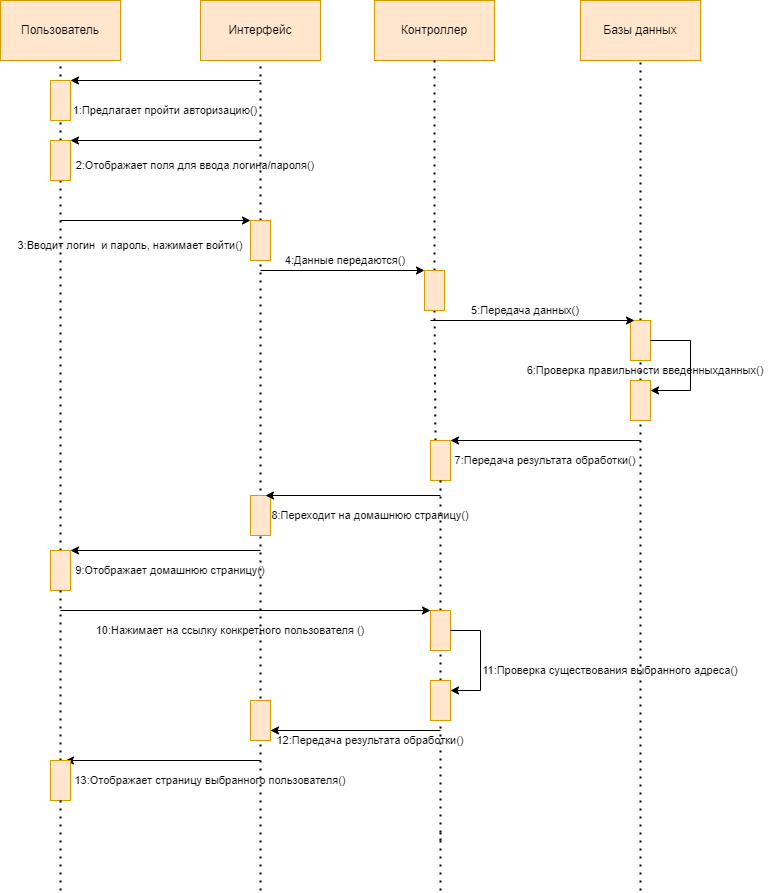

The diagram above was exported from draw.io. Its source (the exported page's mxGraphModel, read from the mxfile embedded in the PNG):
<mxGraphModel dx="912" dy="647" grid="1" gridSize="10" guides="1" tooltips="1" connect="1" arrows="1" fold="1" page="1" pageScale="1" pageWidth="827" pageHeight="1169" math="0" shadow="0">
  <root>
    <mxCell id="0" />
    <mxCell id="1" parent="0" />
    <mxCell id="h35j4W-mx8ehbSuOnX3y-1" value="Интерфейс" style="rounded=0;whiteSpace=wrap;html=1;fillColor=#ffe6cc;strokeColor=#d79b00;" parent="1" vertex="1">
      <mxGeometry x="240" y="50" width="120" height="60" as="geometry" />
    </mxCell>
    <mxCell id="h35j4W-mx8ehbSuOnX3y-2" value="Пользователь" style="rounded=0;whiteSpace=wrap;html=1;fillColor=#ffe6cc;strokeColor=#d79b00;" parent="1" vertex="1">
      <mxGeometry x="40" y="50" width="120" height="60" as="geometry" />
    </mxCell>
    <mxCell id="h35j4W-mx8ehbSuOnX3y-3" value="Контроллер" style="rounded=0;whiteSpace=wrap;html=1;fillColor=#ffe6cc;strokeColor=#d79b00;" parent="1" vertex="1">
      <mxGeometry x="414" y="50" width="120" height="60" as="geometry" />
    </mxCell>
    <mxCell id="h35j4W-mx8ehbSuOnX3y-4" value="Базы данных" style="rounded=0;whiteSpace=wrap;html=1;fillColor=#ffe6cc;strokeColor=#d79b00;" parent="1" vertex="1">
      <mxGeometry x="620" y="50" width="120" height="60" as="geometry" />
    </mxCell>
    <mxCell id="h35j4W-mx8ehbSuOnX3y-5" value="" style="endArrow=none;dashed=1;html=1;dashPattern=1 3;strokeWidth=2;rounded=0;entryX=0.5;entryY=1;entryDx=0;entryDy=0;startArrow=none;" parent="1" source="h35j4W-mx8ehbSuOnX3y-12" target="h35j4W-mx8ehbSuOnX3y-2" edge="1">
      <mxGeometry width="50" height="50" relative="1" as="geometry">
        <mxPoint x="100" y="810" as="sourcePoint" />
        <mxPoint x="500" y="340" as="targetPoint" />
      </mxGeometry>
    </mxCell>
    <mxCell id="h35j4W-mx8ehbSuOnX3y-6" value="" style="endArrow=none;dashed=1;html=1;dashPattern=1 3;strokeWidth=2;rounded=0;entryX=0.5;entryY=1;entryDx=0;entryDy=0;startArrow=none;" parent="1" source="h35j4W-mx8ehbSuOnX3y-16" target="h35j4W-mx8ehbSuOnX3y-1" edge="1">
      <mxGeometry width="50" height="50" relative="1" as="geometry">
        <mxPoint x="300" y="810" as="sourcePoint" />
        <mxPoint x="580" y="350" as="targetPoint" />
      </mxGeometry>
    </mxCell>
    <mxCell id="h35j4W-mx8ehbSuOnX3y-7" value="" style="endArrow=none;dashed=1;html=1;dashPattern=1 3;strokeWidth=2;rounded=0;entryX=0.5;entryY=1;entryDx=0;entryDy=0;startArrow=none;" parent="1" source="h35j4W-mx8ehbSuOnX3y-20" target="h35j4W-mx8ehbSuOnX3y-3" edge="1">
      <mxGeometry width="50" height="50" relative="1" as="geometry">
        <mxPoint x="480" y="800" as="sourcePoint" />
        <mxPoint x="580" y="150" as="targetPoint" />
      </mxGeometry>
    </mxCell>
    <mxCell id="h35j4W-mx8ehbSuOnX3y-8" value="" style="endArrow=none;dashed=1;html=1;dashPattern=1 3;strokeWidth=2;rounded=0;entryX=0.5;entryY=1;entryDx=0;entryDy=0;startArrow=none;" parent="1" source="h35j4W-mx8ehbSuOnX3y-24" target="h35j4W-mx8ehbSuOnX3y-4" edge="1">
      <mxGeometry width="50" height="50" relative="1" as="geometry">
        <mxPoint x="680" y="810" as="sourcePoint" />
        <mxPoint x="580" y="570" as="targetPoint" />
      </mxGeometry>
    </mxCell>
    <mxCell id="h35j4W-mx8ehbSuOnX3y-9" value="" style="rounded=0;whiteSpace=wrap;html=1;" parent="1" vertex="1">
      <mxGeometry x="90" y="130" width="20" height="40" as="geometry" />
    </mxCell>
    <mxCell id="h35j4W-mx8ehbSuOnX3y-10" value="" style="endArrow=classic;html=1;rounded=0;entryX=1;entryY=0;entryDx=0;entryDy=0;" parent="1" target="h35j4W-mx8ehbSuOnX3y-9" edge="1">
      <mxGeometry width="50" height="50" relative="1" as="geometry">
        <mxPoint x="300" y="130" as="sourcePoint" />
        <mxPoint x="580" y="270" as="targetPoint" />
      </mxGeometry>
    </mxCell>
    <mxCell id="h35j4W-mx8ehbSuOnX3y-11" value="&lt;font style=&quot;font-size: 11px;&quot;&gt;1:Предлагает пройти авторизацию()&lt;/font&gt;" style="text;html=1;strokeColor=none;fillColor=none;align=center;verticalAlign=middle;whiteSpace=wrap;rounded=0;" parent="1" vertex="1">
      <mxGeometry x="110" y="150" width="190" height="20" as="geometry" />
    </mxCell>
    <mxCell id="h35j4W-mx8ehbSuOnX3y-12" value="" style="rounded=0;whiteSpace=wrap;html=1;" parent="1" vertex="1">
      <mxGeometry x="90" y="190" width="20" height="40" as="geometry" />
    </mxCell>
    <mxCell id="h35j4W-mx8ehbSuOnX3y-13" value="" style="endArrow=none;dashed=1;html=1;dashPattern=1 3;strokeWidth=2;rounded=0;entryX=0.5;entryY=1;entryDx=0;entryDy=0;startArrow=none;" parent="1" source="h35j4W-mx8ehbSuOnX3y-39" target="h35j4W-mx8ehbSuOnX3y-12" edge="1">
      <mxGeometry width="50" height="50" relative="1" as="geometry">
        <mxPoint x="100" y="1080" as="sourcePoint" />
        <mxPoint x="100" y="110" as="targetPoint" />
      </mxGeometry>
    </mxCell>
    <mxCell id="h35j4W-mx8ehbSuOnX3y-14" value="" style="endArrow=classic;html=1;rounded=0;entryX=1;entryY=0;entryDx=0;entryDy=0;" parent="1" edge="1">
      <mxGeometry width="50" height="50" relative="1" as="geometry">
        <mxPoint x="300" y="190" as="sourcePoint" />
        <mxPoint x="110" y="190" as="targetPoint" />
      </mxGeometry>
    </mxCell>
    <mxCell id="h35j4W-mx8ehbSuOnX3y-15" value="&lt;font style=&quot;font-size: 11px;&quot;&gt;2:Отображает поля для ввода логина/пароля()&lt;/font&gt;" style="text;html=1;strokeColor=none;fillColor=none;align=center;verticalAlign=middle;whiteSpace=wrap;rounded=0;" parent="1" vertex="1">
      <mxGeometry x="110" y="200" width="250" height="30" as="geometry" />
    </mxCell>
    <mxCell id="h35j4W-mx8ehbSuOnX3y-16" value="" style="rounded=0;whiteSpace=wrap;html=1;" parent="1" vertex="1">
      <mxGeometry x="290" y="270" width="20" height="40" as="geometry" />
    </mxCell>
    <mxCell id="h35j4W-mx8ehbSuOnX3y-17" value="" style="endArrow=none;dashed=1;html=1;dashPattern=1 3;strokeWidth=2;rounded=0;entryX=0.5;entryY=1;entryDx=0;entryDy=0;" parent="1" target="h35j4W-mx8ehbSuOnX3y-16" edge="1">
      <mxGeometry width="50" height="50" relative="1" as="geometry">
        <mxPoint x="300" y="940" as="sourcePoint" />
        <mxPoint x="300" y="110" as="targetPoint" />
      </mxGeometry>
    </mxCell>
    <mxCell id="h35j4W-mx8ehbSuOnX3y-18" value="" style="endArrow=classic;html=1;rounded=0;fontSize=11;entryX=0;entryY=0;entryDx=0;entryDy=0;" parent="1" target="h35j4W-mx8ehbSuOnX3y-16" edge="1">
      <mxGeometry width="50" height="50" relative="1" as="geometry">
        <mxPoint x="100" y="270" as="sourcePoint" />
        <mxPoint x="580" y="350" as="targetPoint" />
      </mxGeometry>
    </mxCell>
    <mxCell id="h35j4W-mx8ehbSuOnX3y-19" value="&lt;font style=&quot;font-size: 11px;&quot;&gt;3:Вводит логин&amp;nbsp; и пароль, нажимает войти()&lt;/font&gt;" style="text;html=1;strokeColor=none;fillColor=none;align=center;verticalAlign=middle;whiteSpace=wrap;rounded=0;" parent="1" vertex="1">
      <mxGeometry x="50" y="280" width="240" height="30" as="geometry" />
    </mxCell>
    <mxCell id="h35j4W-mx8ehbSuOnX3y-20" value="" style="rounded=0;whiteSpace=wrap;html=1;" parent="1" vertex="1">
      <mxGeometry x="464" y="320" width="20" height="40" as="geometry" />
    </mxCell>
    <mxCell id="h35j4W-mx8ehbSuOnX3y-21" value="" style="endArrow=none;dashed=1;html=1;dashPattern=1 3;strokeWidth=2;rounded=0;entryX=0.5;entryY=1;entryDx=0;entryDy=0;startArrow=none;exitX=0.25;exitY=0;exitDx=0;exitDy=0;" parent="1" source="h35j4W-mx8ehbSuOnX3y-32" target="h35j4W-mx8ehbSuOnX3y-20" edge="1">
      <mxGeometry width="50" height="50" relative="1" as="geometry">
        <mxPoint x="480" y="800" as="sourcePoint" />
        <mxPoint x="474" y="110" as="targetPoint" />
      </mxGeometry>
    </mxCell>
    <mxCell id="h35j4W-mx8ehbSuOnX3y-22" value="" style="endArrow=classic;html=1;rounded=0;fontSize=11;entryX=0;entryY=0;entryDx=0;entryDy=0;" parent="1" target="h35j4W-mx8ehbSuOnX3y-20" edge="1">
      <mxGeometry width="50" height="50" relative="1" as="geometry">
        <mxPoint x="300" y="320" as="sourcePoint" />
        <mxPoint x="580" y="350" as="targetPoint" />
      </mxGeometry>
    </mxCell>
    <mxCell id="h35j4W-mx8ehbSuOnX3y-23" value="&lt;font style=&quot;font-size: 11px;&quot;&gt;4:Данные передаются()&lt;/font&gt;" style="text;html=1;strokeColor=none;fillColor=none;align=center;verticalAlign=middle;whiteSpace=wrap;rounded=0;" parent="1" vertex="1">
      <mxGeometry x="290" y="300" width="190" height="20" as="geometry" />
    </mxCell>
    <mxCell id="h35j4W-mx8ehbSuOnX3y-24" value="" style="rounded=0;whiteSpace=wrap;html=1;fillColor=#ffe6cc;strokeColor=#d79b00;" parent="1" vertex="1">
      <mxGeometry x="670" y="370" width="20" height="40" as="geometry" />
    </mxCell>
    <mxCell id="h35j4W-mx8ehbSuOnX3y-25" value="" style="endArrow=none;dashed=1;html=1;dashPattern=1 3;strokeWidth=2;rounded=0;entryX=0.5;entryY=1;entryDx=0;entryDy=0;startArrow=none;" parent="1" source="h35j4W-mx8ehbSuOnX3y-28" target="h35j4W-mx8ehbSuOnX3y-24" edge="1">
      <mxGeometry width="50" height="50" relative="1" as="geometry">
        <mxPoint x="680" y="810" as="sourcePoint" />
        <mxPoint x="680" y="110" as="targetPoint" />
      </mxGeometry>
    </mxCell>
    <mxCell id="h35j4W-mx8ehbSuOnX3y-26" value="" style="endArrow=classic;html=1;rounded=0;fontSize=11;entryX=0;entryY=0;entryDx=0;entryDy=0;" parent="1" edge="1">
      <mxGeometry width="50" height="50" relative="1" as="geometry">
        <mxPoint x="470" y="370" as="sourcePoint" />
        <mxPoint x="674" y="370" as="targetPoint" />
      </mxGeometry>
    </mxCell>
    <mxCell id="h35j4W-mx8ehbSuOnX3y-27" value="&lt;font style=&quot;font-size: 11px;&quot;&gt;5:Передача данных()&lt;/font&gt;" style="text;html=1;strokeColor=none;fillColor=none;align=center;verticalAlign=middle;whiteSpace=wrap;rounded=0;" parent="1" vertex="1">
      <mxGeometry x="470" y="350" width="190" height="20" as="geometry" />
    </mxCell>
    <mxCell id="h35j4W-mx8ehbSuOnX3y-28" value="" style="rounded=0;whiteSpace=wrap;html=1;fillColor=#ffe6cc;strokeColor=#d79b00;" parent="1" vertex="1">
      <mxGeometry x="670" y="430" width="20" height="40" as="geometry" />
    </mxCell>
    <mxCell id="h35j4W-mx8ehbSuOnX3y-29" value="" style="endArrow=none;dashed=1;html=1;dashPattern=1 3;strokeWidth=2;rounded=0;entryX=0.5;entryY=1;entryDx=0;entryDy=0;" parent="1" target="h35j4W-mx8ehbSuOnX3y-28" edge="1">
      <mxGeometry width="50" height="50" relative="1" as="geometry">
        <mxPoint x="680" y="940" as="sourcePoint" />
        <mxPoint x="680" y="410" as="targetPoint" />
      </mxGeometry>
    </mxCell>
    <mxCell id="h35j4W-mx8ehbSuOnX3y-30" value="" style="endArrow=classic;html=1;rounded=0;fontSize=11;entryX=1;entryY=0.25;entryDx=0;entryDy=0;exitX=1;exitY=0.5;exitDx=0;exitDy=0;" parent="1" source="h35j4W-mx8ehbSuOnX3y-24" target="h35j4W-mx8ehbSuOnX3y-28" edge="1">
      <mxGeometry width="50" height="50" relative="1" as="geometry">
        <mxPoint x="530" y="490" as="sourcePoint" />
        <mxPoint x="580" y="440" as="targetPoint" />
        <Array as="points">
          <mxPoint x="730" y="390" />
          <mxPoint x="730" y="440" />
        </Array>
      </mxGeometry>
    </mxCell>
    <mxCell id="h35j4W-mx8ehbSuOnX3y-32" value="" style="rounded=0;whiteSpace=wrap;html=1;fillColor=#ffe6cc;strokeColor=#d79b00;" parent="1" vertex="1">
      <mxGeometry x="470" y="490" width="20" height="40" as="geometry" />
    </mxCell>
    <mxCell id="h35j4W-mx8ehbSuOnX3y-33" value="" style="endArrow=none;dashed=1;html=1;dashPattern=1 3;strokeWidth=2;rounded=0;entryX=0.5;entryY=1;entryDx=0;entryDy=0;startArrow=none;" parent="1" source="h35j4W-mx8ehbSuOnX3y-45" target="h35j4W-mx8ehbSuOnX3y-32" edge="1">
      <mxGeometry width="50" height="50" relative="1" as="geometry">
        <mxPoint x="480" y="1080" as="sourcePoint" />
        <mxPoint x="474" y="360" as="targetPoint" />
      </mxGeometry>
    </mxCell>
    <mxCell id="h35j4W-mx8ehbSuOnX3y-34" value="" style="endArrow=classic;html=1;rounded=0;fontSize=11;entryX=1;entryY=0;entryDx=0;entryDy=0;" parent="1" target="h35j4W-mx8ehbSuOnX3y-32" edge="1">
      <mxGeometry width="50" height="50" relative="1" as="geometry">
        <mxPoint x="680" y="490" as="sourcePoint" />
        <mxPoint x="580" y="430" as="targetPoint" />
      </mxGeometry>
    </mxCell>
    <mxCell id="h35j4W-mx8ehbSuOnX3y-35" value="&lt;font style=&quot;font-size: 11px;&quot;&gt;7:Передача результата обработки()&lt;/font&gt;" style="text;html=1;strokeColor=none;fillColor=none;align=center;verticalAlign=middle;whiteSpace=wrap;rounded=0;" parent="1" vertex="1">
      <mxGeometry x="490" y="500" width="190" height="20" as="geometry" />
    </mxCell>
    <mxCell id="h35j4W-mx8ehbSuOnX3y-36" value="" style="rounded=0;whiteSpace=wrap;html=1;fillColor=#ffe6cc;strokeColor=#d79b00;" parent="1" vertex="1">
      <mxGeometry x="290" y="545" width="20" height="40" as="geometry" />
    </mxCell>
    <mxCell id="h35j4W-mx8ehbSuOnX3y-37" value="" style="endArrow=classic;html=1;rounded=0;fontSize=11;entryX=0.75;entryY=0;entryDx=0;entryDy=0;" parent="1" target="h35j4W-mx8ehbSuOnX3y-36" edge="1">
      <mxGeometry width="50" height="50" relative="1" as="geometry">
        <mxPoint x="480" y="545" as="sourcePoint" />
        <mxPoint x="580" y="430" as="targetPoint" />
      </mxGeometry>
    </mxCell>
    <mxCell id="h35j4W-mx8ehbSuOnX3y-38" value="&lt;font style=&quot;font-size: 11px;&quot;&gt;8:Переходит на домашнюю страницу()&lt;/font&gt;" style="text;html=1;strokeColor=none;fillColor=none;align=center;verticalAlign=middle;whiteSpace=wrap;rounded=0;" parent="1" vertex="1">
      <mxGeometry x="310" y="555" width="200" height="20" as="geometry" />
    </mxCell>
    <mxCell id="h35j4W-mx8ehbSuOnX3y-39" value="" style="rounded=0;whiteSpace=wrap;html=1;fillColor=#ffe6cc;strokeColor=#d79b00;" parent="1" vertex="1">
      <mxGeometry x="90" y="600" width="20" height="40" as="geometry" />
    </mxCell>
    <mxCell id="h35j4W-mx8ehbSuOnX3y-40" value="" style="endArrow=none;dashed=1;html=1;dashPattern=1 3;strokeWidth=2;rounded=0;entryX=0.5;entryY=1;entryDx=0;entryDy=0;startArrow=none;" parent="1" source="h35j4W-mx8ehbSuOnX3y-71" target="h35j4W-mx8ehbSuOnX3y-39" edge="1">
      <mxGeometry width="50" height="50" relative="1" as="geometry">
        <mxPoint x="100" y="1080" as="sourcePoint" />
        <mxPoint x="100" y="230" as="targetPoint" />
      </mxGeometry>
    </mxCell>
    <mxCell id="h35j4W-mx8ehbSuOnX3y-41" value="" style="endArrow=classic;html=1;rounded=0;fontSize=11;entryX=1;entryY=0;entryDx=0;entryDy=0;" parent="1" target="h35j4W-mx8ehbSuOnX3y-39" edge="1">
      <mxGeometry width="50" height="50" relative="1" as="geometry">
        <mxPoint x="300" y="600" as="sourcePoint" />
        <mxPoint x="580" y="630" as="targetPoint" />
      </mxGeometry>
    </mxCell>
    <mxCell id="h35j4W-mx8ehbSuOnX3y-42" value="&lt;font style=&quot;font-size: 11px;&quot;&gt;9:Отображает домашнюю страницу()&lt;/font&gt;" style="text;html=1;strokeColor=none;fillColor=none;align=center;verticalAlign=middle;whiteSpace=wrap;rounded=0;" parent="1" vertex="1">
      <mxGeometry x="110" y="610" width="200" height="20" as="geometry" />
    </mxCell>
    <mxCell id="h35j4W-mx8ehbSuOnX3y-43" value="" style="endArrow=classic;html=1;rounded=0;fontSize=11;entryX=0;entryY=0;entryDx=0;entryDy=0;" parent="1" target="h35j4W-mx8ehbSuOnX3y-45" edge="1">
      <mxGeometry width="50" height="50" relative="1" as="geometry">
        <mxPoint x="100" y="660" as="sourcePoint" />
        <mxPoint x="450" y="660" as="targetPoint" />
      </mxGeometry>
    </mxCell>
    <mxCell id="h35j4W-mx8ehbSuOnX3y-44" value="&lt;font style=&quot;font-size: 11px;&quot;&gt;10:Нажимает на ссылку конкретного пользователя ()&lt;/font&gt;" style="text;html=1;strokeColor=none;fillColor=none;align=center;verticalAlign=middle;whiteSpace=wrap;rounded=0;" parent="1" vertex="1">
      <mxGeometry x="70" y="670" width="400" height="20" as="geometry" />
    </mxCell>
    <mxCell id="h35j4W-mx8ehbSuOnX3y-45" value="" style="rounded=0;whiteSpace=wrap;html=1;fillColor=#ffe6cc;strokeColor=#d79b00;" parent="1" vertex="1">
      <mxGeometry x="470" y="660" width="20" height="40" as="geometry" />
    </mxCell>
    <mxCell id="h35j4W-mx8ehbSuOnX3y-49" value="" style="endArrow=none;dashed=1;html=1;dashPattern=1 3;strokeWidth=2;rounded=0;entryX=0.5;entryY=1;entryDx=0;entryDy=0;startArrow=none;" parent="1" source="h35j4W-mx8ehbSuOnX3y-83" target="h35j4W-mx8ehbSuOnX3y-45" edge="1">
      <mxGeometry width="50" height="50" relative="1" as="geometry">
        <mxPoint x="480" y="1080" as="sourcePoint" />
        <mxPoint x="480" y="530" as="targetPoint" />
      </mxGeometry>
    </mxCell>
    <mxCell id="h35j4W-mx8ehbSuOnX3y-52" value="" style="endArrow=none;dashed=1;html=1;dashPattern=1 3;strokeWidth=2;rounded=0;entryX=0.5;entryY=1;entryDx=0;entryDy=0;startArrow=none;" parent="1" edge="1">
      <mxGeometry width="50" height="50" relative="1" as="geometry">
        <mxPoint x="676" y="770" as="sourcePoint" />
        <mxPoint x="676" y="770" as="targetPoint" />
      </mxGeometry>
    </mxCell>
    <mxCell id="h35j4W-mx8ehbSuOnX3y-56" value="&lt;font style=&quot;font-size: 11px;&quot;&gt;12:Передача результата обработки()&lt;/font&gt;" style="text;html=1;strokeColor=none;fillColor=none;align=center;verticalAlign=middle;whiteSpace=wrap;rounded=0;" parent="1" vertex="1">
      <mxGeometry x="315" y="780" width="190" height="20" as="geometry" />
    </mxCell>
    <mxCell id="h35j4W-mx8ehbSuOnX3y-60" value="" style="endArrow=none;dashed=1;html=1;dashPattern=1 3;strokeWidth=2;rounded=0;entryX=0.5;entryY=1;entryDx=0;entryDy=0;" parent="1" edge="1">
      <mxGeometry width="50" height="50" relative="1" as="geometry">
        <mxPoint x="480" y="940" as="sourcePoint" />
        <mxPoint x="480" y="880" as="targetPoint" />
      </mxGeometry>
    </mxCell>
    <mxCell id="h35j4W-mx8ehbSuOnX3y-61" value="" style="endArrow=none;dashed=1;html=1;dashPattern=1 3;strokeWidth=2;rounded=0;entryX=0.5;entryY=1;entryDx=0;entryDy=0;startArrow=none;" parent="1" edge="1">
      <mxGeometry width="50" height="50" relative="1" as="geometry">
        <mxPoint x="668" y="790" as="sourcePoint" />
        <mxPoint x="668" y="790" as="targetPoint" />
      </mxGeometry>
    </mxCell>
    <mxCell id="h35j4W-mx8ehbSuOnX3y-72" value="" style="endArrow=classic;html=1;rounded=0;fontSize=11;entryX=0.75;entryY=0;entryDx=0;entryDy=0;" parent="1" target="h35j4W-mx8ehbSuOnX3y-71" edge="1">
      <mxGeometry width="50" height="50" relative="1" as="geometry">
        <mxPoint x="300" y="810" as="sourcePoint" />
        <mxPoint x="400" y="695" as="targetPoint" />
      </mxGeometry>
    </mxCell>
    <mxCell id="h35j4W-mx8ehbSuOnX3y-75" value="&lt;font style=&quot;font-size: 11px;&quot;&gt;13:Отображает страницу выбранного пользователя()&lt;/font&gt;" style="text;html=1;strokeColor=none;fillColor=none;align=center;verticalAlign=middle;whiteSpace=wrap;rounded=0;" parent="1" vertex="1">
      <mxGeometry x="110" y="820" width="280" height="20" as="geometry" />
    </mxCell>
    <mxCell id="h35j4W-mx8ehbSuOnX3y-79" value="&lt;font style=&quot;font-size: 11px;&quot;&gt;11:Проверка существования выбранного адреса()&lt;/font&gt;" style="text;html=1;strokeColor=none;fillColor=none;align=center;verticalAlign=middle;whiteSpace=wrap;rounded=0;" parent="1" vertex="1">
      <mxGeometry x="520" y="710" width="260" height="20" as="geometry" />
    </mxCell>
    <mxCell id="h35j4W-mx8ehbSuOnX3y-80" value="" style="rounded=0;whiteSpace=wrap;html=1;fillColor=#ffe6cc;strokeColor=#d79b00;" parent="1" vertex="1">
      <mxGeometry x="290" y="750" width="20" height="40" as="geometry" />
    </mxCell>
    <mxCell id="h35j4W-mx8ehbSuOnX3y-81" value="" style="endArrow=classic;html=1;rounded=0;fontSize=11;exitX=1;exitY=0.5;exitDx=0;exitDy=0;entryX=1;entryY=0.25;entryDx=0;entryDy=0;" parent="1" source="h35j4W-mx8ehbSuOnX3y-45" target="h35j4W-mx8ehbSuOnX3y-83" edge="1">
      <mxGeometry width="50" height="50" relative="1" as="geometry">
        <mxPoint x="250" y="730" as="sourcePoint" />
        <mxPoint x="480" y="740" as="targetPoint" />
        <Array as="points">
          <mxPoint x="520" y="680" />
          <mxPoint x="520" y="740" />
        </Array>
      </mxGeometry>
    </mxCell>
    <mxCell id="h35j4W-mx8ehbSuOnX3y-83" value="" style="rounded=0;whiteSpace=wrap;html=1;fillColor=#ffe6cc;strokeColor=#d79b00;" parent="1" vertex="1">
      <mxGeometry x="470" y="730" width="20" height="40" as="geometry" />
    </mxCell>
    <mxCell id="h35j4W-mx8ehbSuOnX3y-84" value="" style="endArrow=none;dashed=1;html=1;dashPattern=1 3;strokeWidth=2;rounded=0;entryX=0.5;entryY=1;entryDx=0;entryDy=0;startArrow=none;" parent="1" target="h35j4W-mx8ehbSuOnX3y-83" edge="1">
      <mxGeometry width="50" height="50" relative="1" as="geometry">
        <mxPoint x="480" y="890" as="sourcePoint" />
        <mxPoint x="480" y="700" as="targetPoint" />
      </mxGeometry>
    </mxCell>
    <mxCell id="h35j4W-mx8ehbSuOnX3y-86" value="" style="endArrow=classic;html=1;rounded=0;fontSize=11;entryX=1;entryY=0.75;entryDx=0;entryDy=0;" parent="1" target="h35j4W-mx8ehbSuOnX3y-80" edge="1">
      <mxGeometry width="50" height="50" relative="1" as="geometry">
        <mxPoint x="480" y="780" as="sourcePoint" />
        <mxPoint x="300" y="590" as="targetPoint" />
      </mxGeometry>
    </mxCell>
    <mxCell id="h35j4W-mx8ehbSuOnX3y-71" value="" style="rounded=0;whiteSpace=wrap;html=1;fillColor=#ffe6cc;strokeColor=#d79b00;" parent="1" vertex="1">
      <mxGeometry x="90" y="810" width="20" height="40" as="geometry" />
    </mxCell>
    <mxCell id="h35j4W-mx8ehbSuOnX3y-87" value="" style="endArrow=none;dashed=1;html=1;dashPattern=1 3;strokeWidth=2;rounded=0;entryX=0.5;entryY=1;entryDx=0;entryDy=0;startArrow=none;" parent="1" target="h35j4W-mx8ehbSuOnX3y-71" edge="1">
      <mxGeometry width="50" height="50" relative="1" as="geometry">
        <mxPoint x="100" y="940" as="sourcePoint" />
        <mxPoint x="100" y="640" as="targetPoint" />
      </mxGeometry>
    </mxCell>
    <mxCell id="mAZF6F8SjwgLnFhjmSeL-1" value="&lt;font style=&quot;font-size: 11px;&quot;&gt;6:Проверка правильности введенныхданных()&lt;/font&gt;" style="text;html=1;strokeColor=none;fillColor=none;align=center;verticalAlign=middle;whiteSpace=wrap;rounded=0;" parent="1" vertex="1">
      <mxGeometry x="560" y="410" width="250" height="20" as="geometry" />
    </mxCell>
    <mxCell id="vTzPE36SI8JAeOR72ttK-1" value="" style="rounded=0;whiteSpace=wrap;html=1;fillColor=#ffe6cc;strokeColor=#d79b00;" vertex="1" parent="1">
      <mxGeometry x="90" y="130" width="20" height="40" as="geometry" />
    </mxCell>
    <mxCell id="vTzPE36SI8JAeOR72ttK-2" value="" style="rounded=0;whiteSpace=wrap;html=1;fillColor=#ffe6cc;strokeColor=#d79b00;" vertex="1" parent="1">
      <mxGeometry x="90" y="190" width="20" height="40" as="geometry" />
    </mxCell>
    <mxCell id="vTzPE36SI8JAeOR72ttK-3" value="" style="rounded=0;whiteSpace=wrap;html=1;fillColor=#ffe6cc;strokeColor=#d79b00;" vertex="1" parent="1">
      <mxGeometry x="290" y="270" width="20" height="40" as="geometry" />
    </mxCell>
    <mxCell id="vTzPE36SI8JAeOR72ttK-4" value="" style="rounded=0;whiteSpace=wrap;html=1;fillColor=#ffe6cc;strokeColor=#d79b00;" vertex="1" parent="1">
      <mxGeometry x="464" y="320" width="20" height="40" as="geometry" />
    </mxCell>
  </root>
</mxGraphModel>